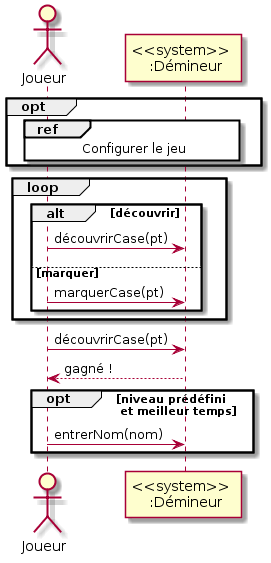

The diagram above was rendered by PlantUML. Its source (embedded in the PNG):
@startuml
!pragma teoz true
actor Joueur
participant "<<system>> \n :Démineur" as sys

opt
    ref over Joueur, sys : Configurer le jeu
end
loop
  alt découvrir
    Joueur -> sys : découvrirCase(pt)
  else marquer
    Joueur -> sys : marquerCase(pt)
  end
end

Joueur -> sys : découvrirCase(pt)
sys --> Joueur : gagné !

opt niveau prédéfini \n et meilleur temps
    Joueur -> sys : entrerNom(nom)
@enduml